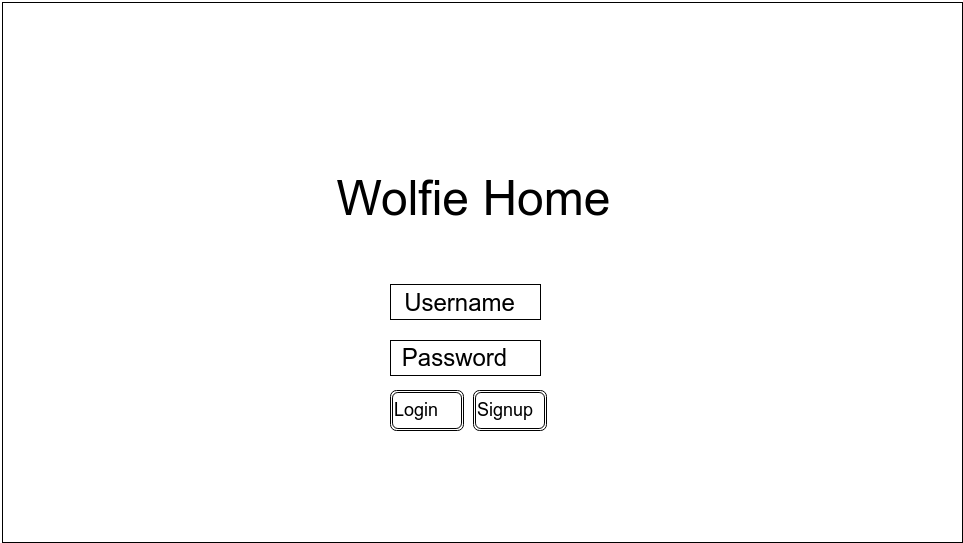

The diagram above was exported from draw.io. Its source (the exported page's mxGraphModel, read from the mxfile embedded in the PNG):
<mxGraphModel dx="1080" dy="1074" grid="1" gridSize="10" guides="1" tooltips="1" connect="1" arrows="1" fold="1" page="1" pageScale="1" pageWidth="850" pageHeight="1100" background="#ffffff" math="0" shadow="0">
  <root>
    <mxCell id="0" />
    <mxCell id="1" parent="0" />
    <mxCell id="623f2d576b8ff4c5-1" value="" style="whiteSpace=wrap;html=1;align=left;" vertex="1" parent="1">
      <mxGeometry x="40" y="80" width="960" height="540" as="geometry" />
    </mxCell>
    <mxCell id="623f2d576b8ff4c5-2" value="&lt;font style=&quot;font-size: 48px&quot;&gt;Wolfie Home&lt;/font&gt;" style="text;html=1;strokeColor=none;fillColor=none;align=center;verticalAlign=middle;whiteSpace=wrap;overflow=hidden;" vertex="1" parent="1">
      <mxGeometry x="340" y="200" width="340" height="150" as="geometry" />
    </mxCell>
    <mxCell id="623f2d576b8ff4c5-3" value="" style="whiteSpace=wrap;html=1;align=left;" vertex="1" parent="1">
      <mxGeometry x="428" y="362" width="150" height="35" as="geometry" />
    </mxCell>
    <mxCell id="623f2d576b8ff4c5-5" value="" style="whiteSpace=wrap;html=1;align=left;" vertex="1" parent="1">
      <mxGeometry x="428" y="418" width="150" height="35" as="geometry" />
    </mxCell>
    <mxCell id="623f2d576b8ff4c5-6" value="&lt;font style=&quot;font-size: 24px&quot;&gt;Username&lt;/font&gt;" style="text;html=1;strokeColor=none;fillColor=none;align=center;verticalAlign=middle;whiteSpace=wrap;overflow=hidden;" vertex="1" parent="1">
      <mxGeometry x="437" y="360" width="120" height="40" as="geometry" />
    </mxCell>
    <mxCell id="623f2d576b8ff4c5-7" value="&lt;span style=&quot;font-size: 24px ; line-height: 28.8px&quot;&gt;Password&lt;/span&gt;" style="text;html=1;strokeColor=none;fillColor=none;align=center;verticalAlign=middle;whiteSpace=wrap;overflow=hidden;" vertex="1" parent="1">
      <mxGeometry x="431" y="415" width="120" height="40" as="geometry" />
    </mxCell>
    <mxCell id="623f2d576b8ff4c5-9" value="&lt;font style=&quot;font-size: 18px&quot;&gt;Login&lt;/font&gt;" style="shape=ext;double=1;rounded=1;whiteSpace=wrap;html=1;align=left;" vertex="1" parent="1">
      <mxGeometry x="428" y="468" width="73" height="40" as="geometry" />
    </mxCell>
    <mxCell id="623f2d576b8ff4c5-10" value="&lt;font style=&quot;font-size: 18px&quot;&gt;Signup&lt;/font&gt;" style="shape=ext;double=1;rounded=1;whiteSpace=wrap;html=1;align=left;" vertex="1" parent="1">
      <mxGeometry x="511" y="468" width="73" height="40" as="geometry" />
    </mxCell>
  </root>
</mxGraphModel>